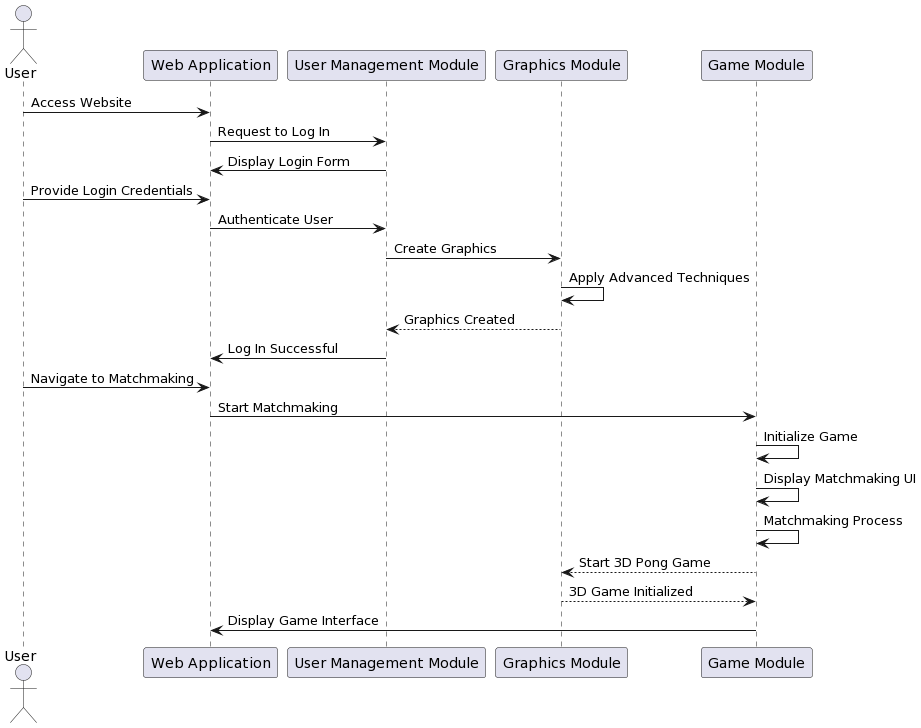

The diagram above was rendered by PlantUML. Its source (embedded in the PNG):
@startuml
actor User
participant "Web Application" as WebApp
participant "User Management Module" as UserModule
participant "Graphics Module" as GraphicsModule
participant "Game Module" as GameModule

User -> WebApp: Access Website
WebApp -> UserModule: Request to Log In
UserModule -> WebApp: Display Login Form
User -> WebApp: Provide Login Credentials
WebApp -> UserModule: Authenticate User
UserModule -> GraphicsModule: Create Graphics
GraphicsModule -> GraphicsModule: Apply Advanced Techniques
GraphicsModule --> UserModule: Graphics Created
UserModule -> WebApp: Log In Successful
User -> WebApp: Navigate to Matchmaking
WebApp -> GameModule: Start Matchmaking
GameModule -> GameModule: Initialize Game
GameModule -> GameModule: Display Matchmaking UI
GameModule -> GameModule: Matchmaking Process
GameModule --> GraphicsModule: Start 3D Pong Game
GraphicsModule --> GameModule: 3D Game Initialized
GameModule -> WebApp: Display Game Interface
@enduml